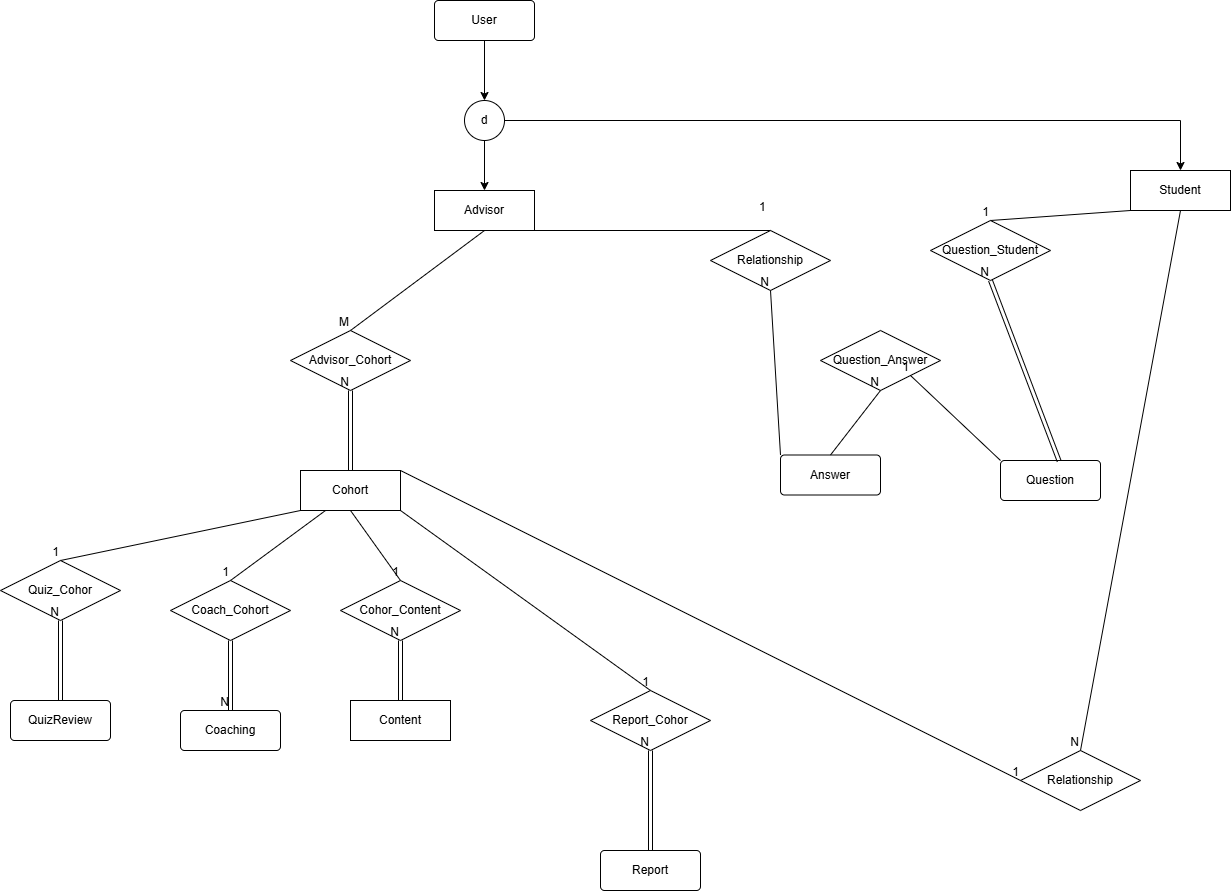

The diagram above was exported from draw.io. Its source (the exported page's mxGraphModel, read from the mxfile embedded in the PNG):
<mxGraphModel dx="2279" dy="652" grid="1" gridSize="10" guides="1" tooltips="1" connect="1" arrows="1" fold="1" page="1" pageScale="1" pageWidth="827" pageHeight="1169" math="0" shadow="0">
  <root>
    <mxCell id="WIyWlLk6GJQsqaUBKTNV-0" />
    <mxCell id="WIyWlLk6GJQsqaUBKTNV-1" parent="WIyWlLk6GJQsqaUBKTNV-0" />
    <mxCell id="2XuRpG4aZ0WIscVqADfh-13" style="edgeStyle=orthogonalEdgeStyle;rounded=0;orthogonalLoop=1;jettySize=auto;html=1;exitX=0.5;exitY=1;exitDx=0;exitDy=0;entryX=0.5;entryY=0;entryDx=0;entryDy=0;" parent="WIyWlLk6GJQsqaUBKTNV-1" source="2XuRpG4aZ0WIscVqADfh-0" target="2XuRpG4aZ0WIscVqADfh-9" edge="1">
      <mxGeometry relative="1" as="geometry" />
    </mxCell>
    <mxCell id="2XuRpG4aZ0WIscVqADfh-0" value="User" style="rounded=1;arcSize=10;whiteSpace=wrap;html=1;align=center;" parent="WIyWlLk6GJQsqaUBKTNV-1" vertex="1">
      <mxGeometry x="344" y="110" width="100" height="40" as="geometry" />
    </mxCell>
    <mxCell id="2XuRpG4aZ0WIscVqADfh-2" value="Question" style="rounded=1;arcSize=10;whiteSpace=wrap;html=1;align=center;" parent="WIyWlLk6GJQsqaUBKTNV-1" vertex="1">
      <mxGeometry x="910" y="570" width="100" height="40" as="geometry" />
    </mxCell>
    <mxCell id="2XuRpG4aZ0WIscVqADfh-3" value="Answer" style="rounded=1;arcSize=10;whiteSpace=wrap;html=1;align=center;" parent="WIyWlLk6GJQsqaUBKTNV-1" vertex="1">
      <mxGeometry x="690" y="564.5" width="100" height="40" as="geometry" />
    </mxCell>
    <mxCell id="2XuRpG4aZ0WIscVqADfh-5" value="Cohort" style="whiteSpace=wrap;html=1;align=center;" parent="WIyWlLk6GJQsqaUBKTNV-1" vertex="1">
      <mxGeometry x="210" y="580" width="100" height="40" as="geometry" />
    </mxCell>
    <mxCell id="2XuRpG4aZ0WIscVqADfh-6" value="Content" style="whiteSpace=wrap;html=1;align=center;" parent="WIyWlLk6GJQsqaUBKTNV-1" vertex="1">
      <mxGeometry x="260" y="810" width="100" height="40" as="geometry" />
    </mxCell>
    <mxCell id="2XuRpG4aZ0WIscVqADfh-7" value="Advisor" style="whiteSpace=wrap;html=1;align=center;" parent="WIyWlLk6GJQsqaUBKTNV-1" vertex="1">
      <mxGeometry x="344" y="300" width="100" height="40" as="geometry" />
    </mxCell>
    <mxCell id="2XuRpG4aZ0WIscVqADfh-8" value="Student" style="whiteSpace=wrap;html=1;align=center;" parent="WIyWlLk6GJQsqaUBKTNV-1" vertex="1">
      <mxGeometry x="1040" y="280" width="100" height="40" as="geometry" />
    </mxCell>
    <mxCell id="2XuRpG4aZ0WIscVqADfh-15" style="edgeStyle=orthogonalEdgeStyle;rounded=0;orthogonalLoop=1;jettySize=auto;html=1;exitX=0.5;exitY=1;exitDx=0;exitDy=0;entryX=0.5;entryY=0;entryDx=0;entryDy=0;" parent="WIyWlLk6GJQsqaUBKTNV-1" source="2XuRpG4aZ0WIscVqADfh-9" target="2XuRpG4aZ0WIscVqADfh-7" edge="1">
      <mxGeometry relative="1" as="geometry" />
    </mxCell>
    <mxCell id="2XuRpG4aZ0WIscVqADfh-16" style="edgeStyle=orthogonalEdgeStyle;rounded=0;orthogonalLoop=1;jettySize=auto;html=1;exitX=1;exitY=0.5;exitDx=0;exitDy=0;entryX=0.5;entryY=0;entryDx=0;entryDy=0;" parent="WIyWlLk6GJQsqaUBKTNV-1" source="2XuRpG4aZ0WIscVqADfh-9" target="2XuRpG4aZ0WIscVqADfh-8" edge="1">
      <mxGeometry relative="1" as="geometry" />
    </mxCell>
    <mxCell id="2XuRpG4aZ0WIscVqADfh-9" value="d" style="ellipse;whiteSpace=wrap;html=1;align=center;" parent="WIyWlLk6GJQsqaUBKTNV-1" vertex="1">
      <mxGeometry x="374" y="210" width="40" height="40" as="geometry" />
    </mxCell>
    <mxCell id="2XuRpG4aZ0WIscVqADfh-18" value="Advisor_Cohort" style="shape=rhombus;perimeter=rhombusPerimeter;whiteSpace=wrap;html=1;align=center;" parent="WIyWlLk6GJQsqaUBKTNV-1" vertex="1">
      <mxGeometry x="200" y="440" width="120" height="60" as="geometry" />
    </mxCell>
    <mxCell id="2XuRpG4aZ0WIscVqADfh-21" value="" style="shape=link;html=1;rounded=0;entryX=0.5;entryY=1;entryDx=0;entryDy=0;exitX=0.5;exitY=0;exitDx=0;exitDy=0;" parent="WIyWlLk6GJQsqaUBKTNV-1" source="2XuRpG4aZ0WIscVqADfh-5" target="2XuRpG4aZ0WIscVqADfh-18" edge="1">
      <mxGeometry relative="1" as="geometry">
        <mxPoint x="330" y="500" as="sourcePoint" />
        <mxPoint x="490" y="500" as="targetPoint" />
      </mxGeometry>
    </mxCell>
    <mxCell id="2XuRpG4aZ0WIscVqADfh-22" value="N" style="resizable=0;html=1;whiteSpace=wrap;align=right;verticalAlign=bottom;" parent="2XuRpG4aZ0WIscVqADfh-21" connectable="0" vertex="1">
      <mxGeometry x="1" relative="1" as="geometry" />
    </mxCell>
    <mxCell id="2XuRpG4aZ0WIscVqADfh-23" value="" style="endArrow=none;html=1;rounded=0;exitX=0.5;exitY=1;exitDx=0;exitDy=0;entryX=0.5;entryY=0;entryDx=0;entryDy=0;" parent="WIyWlLk6GJQsqaUBKTNV-1" source="2XuRpG4aZ0WIscVqADfh-7" target="2XuRpG4aZ0WIscVqADfh-18" edge="1">
      <mxGeometry relative="1" as="geometry">
        <mxPoint x="330" y="500" as="sourcePoint" />
        <mxPoint x="490" y="500" as="targetPoint" />
      </mxGeometry>
    </mxCell>
    <mxCell id="2XuRpG4aZ0WIscVqADfh-24" value="M" style="resizable=0;html=1;whiteSpace=wrap;align=right;verticalAlign=bottom;" parent="2XuRpG4aZ0WIscVqADfh-23" connectable="0" vertex="1">
      <mxGeometry x="1" relative="1" as="geometry" />
    </mxCell>
    <mxCell id="2XuRpG4aZ0WIscVqADfh-25" value="Cohor_Content" style="shape=rhombus;perimeter=rhombusPerimeter;whiteSpace=wrap;html=1;align=center;" parent="WIyWlLk6GJQsqaUBKTNV-1" vertex="1">
      <mxGeometry x="250" y="690" width="120" height="60" as="geometry" />
    </mxCell>
    <mxCell id="2XuRpG4aZ0WIscVqADfh-26" value="" style="endArrow=none;html=1;rounded=0;exitX=0.5;exitY=1;exitDx=0;exitDy=0;entryX=0.5;entryY=0;entryDx=0;entryDy=0;" parent="WIyWlLk6GJQsqaUBKTNV-1" source="2XuRpG4aZ0WIscVqADfh-5" target="2XuRpG4aZ0WIscVqADfh-25" edge="1">
      <mxGeometry relative="1" as="geometry">
        <mxPoint x="390" y="570" as="sourcePoint" />
        <mxPoint x="490" y="500" as="targetPoint" />
      </mxGeometry>
    </mxCell>
    <mxCell id="2XuRpG4aZ0WIscVqADfh-27" value="1" style="resizable=0;html=1;whiteSpace=wrap;align=right;verticalAlign=bottom;" parent="2XuRpG4aZ0WIscVqADfh-26" connectable="0" vertex="1">
      <mxGeometry x="1" relative="1" as="geometry" />
    </mxCell>
    <mxCell id="2XuRpG4aZ0WIscVqADfh-28" value="" style="shape=link;html=1;rounded=0;entryX=0.5;entryY=1;entryDx=0;entryDy=0;exitX=0.5;exitY=0;exitDx=0;exitDy=0;" parent="WIyWlLk6GJQsqaUBKTNV-1" source="2XuRpG4aZ0WIscVqADfh-6" target="2XuRpG4aZ0WIscVqADfh-25" edge="1">
      <mxGeometry relative="1" as="geometry">
        <mxPoint x="330" y="500" as="sourcePoint" />
        <mxPoint x="490" y="500" as="targetPoint" />
      </mxGeometry>
    </mxCell>
    <mxCell id="2XuRpG4aZ0WIscVqADfh-29" value="N" style="resizable=0;html=1;whiteSpace=wrap;align=right;verticalAlign=bottom;" parent="2XuRpG4aZ0WIscVqADfh-28" connectable="0" vertex="1">
      <mxGeometry x="1" relative="1" as="geometry" />
    </mxCell>
    <mxCell id="2XuRpG4aZ0WIscVqADfh-37" value="Question_Student" style="shape=rhombus;perimeter=rhombusPerimeter;whiteSpace=wrap;html=1;align=center;" parent="WIyWlLk6GJQsqaUBKTNV-1" vertex="1">
      <mxGeometry x="840" y="330" width="120" height="60" as="geometry" />
    </mxCell>
    <mxCell id="2XuRpG4aZ0WIscVqADfh-39" value="" style="endArrow=none;html=1;rounded=0;exitX=0;exitY=1;exitDx=0;exitDy=0;entryX=0.5;entryY=0;entryDx=0;entryDy=0;" parent="WIyWlLk6GJQsqaUBKTNV-1" source="2XuRpG4aZ0WIscVqADfh-8" target="2XuRpG4aZ0WIscVqADfh-37" edge="1">
      <mxGeometry relative="1" as="geometry">
        <mxPoint x="330" y="500" as="sourcePoint" />
        <mxPoint x="490" y="500" as="targetPoint" />
      </mxGeometry>
    </mxCell>
    <mxCell id="2XuRpG4aZ0WIscVqADfh-40" value="1" style="resizable=0;html=1;whiteSpace=wrap;align=right;verticalAlign=bottom;" parent="2XuRpG4aZ0WIscVqADfh-39" connectable="0" vertex="1">
      <mxGeometry x="1" relative="1" as="geometry" />
    </mxCell>
    <mxCell id="2XuRpG4aZ0WIscVqADfh-41" value="" style="shape=link;html=1;rounded=0;exitX=0.587;exitY=0.019;exitDx=0;exitDy=0;exitPerimeter=0;entryX=0.5;entryY=1;entryDx=0;entryDy=0;" parent="WIyWlLk6GJQsqaUBKTNV-1" source="2XuRpG4aZ0WIscVqADfh-2" target="2XuRpG4aZ0WIscVqADfh-37" edge="1">
      <mxGeometry relative="1" as="geometry">
        <mxPoint x="330" y="500" as="sourcePoint" />
        <mxPoint x="490" y="500" as="targetPoint" />
      </mxGeometry>
    </mxCell>
    <mxCell id="2XuRpG4aZ0WIscVqADfh-42" value="N" style="resizable=0;html=1;whiteSpace=wrap;align=right;verticalAlign=bottom;" parent="2XuRpG4aZ0WIscVqADfh-41" connectable="0" vertex="1">
      <mxGeometry x="1" relative="1" as="geometry" />
    </mxCell>
    <mxCell id="2XuRpG4aZ0WIscVqADfh-43" value="Question_Answer" style="shape=rhombus;perimeter=rhombusPerimeter;whiteSpace=wrap;html=1;align=center;" parent="WIyWlLk6GJQsqaUBKTNV-1" vertex="1">
      <mxGeometry x="730" y="440" width="120" height="60" as="geometry" />
    </mxCell>
    <mxCell id="2XuRpG4aZ0WIscVqADfh-44" value="" style="endArrow=none;html=1;rounded=0;exitX=0;exitY=0;exitDx=0;exitDy=0;entryX=1;entryY=1;entryDx=0;entryDy=0;" parent="WIyWlLk6GJQsqaUBKTNV-1" source="2XuRpG4aZ0WIscVqADfh-2" target="2XuRpG4aZ0WIscVqADfh-43" edge="1">
      <mxGeometry relative="1" as="geometry">
        <mxPoint x="330" y="500" as="sourcePoint" />
        <mxPoint x="710" y="600" as="targetPoint" />
      </mxGeometry>
    </mxCell>
    <mxCell id="2XuRpG4aZ0WIscVqADfh-45" value="1" style="resizable=0;html=1;whiteSpace=wrap;align=right;verticalAlign=bottom;" parent="2XuRpG4aZ0WIscVqADfh-44" connectable="0" vertex="1">
      <mxGeometry x="1" relative="1" as="geometry" />
    </mxCell>
    <mxCell id="2XuRpG4aZ0WIscVqADfh-46" value="" style="endArrow=none;html=1;rounded=0;exitX=0.5;exitY=0;exitDx=0;exitDy=0;entryX=0.5;entryY=1;entryDx=0;entryDy=0;" parent="WIyWlLk6GJQsqaUBKTNV-1" source="2XuRpG4aZ0WIscVqADfh-3" target="2XuRpG4aZ0WIscVqADfh-43" edge="1">
      <mxGeometry relative="1" as="geometry">
        <mxPoint x="330" y="500" as="sourcePoint" />
        <mxPoint x="490" y="500" as="targetPoint" />
      </mxGeometry>
    </mxCell>
    <mxCell id="2XuRpG4aZ0WIscVqADfh-47" value="N" style="resizable=0;html=1;whiteSpace=wrap;align=right;verticalAlign=bottom;" parent="2XuRpG4aZ0WIscVqADfh-46" connectable="0" vertex="1">
      <mxGeometry x="1" relative="1" as="geometry" />
    </mxCell>
    <mxCell id="2XuRpG4aZ0WIscVqADfh-48" value="Relationship" style="shape=rhombus;perimeter=rhombusPerimeter;whiteSpace=wrap;html=1;align=center;" parent="WIyWlLk6GJQsqaUBKTNV-1" vertex="1">
      <mxGeometry x="620" y="340" width="120" height="60" as="geometry" />
    </mxCell>
    <mxCell id="2XuRpG4aZ0WIscVqADfh-51" value="" style="endArrow=none;html=1;rounded=0;entryX=0.5;entryY=0;entryDx=0;entryDy=0;exitX=1;exitY=1;exitDx=0;exitDy=0;" parent="WIyWlLk6GJQsqaUBKTNV-1" source="2XuRpG4aZ0WIscVqADfh-7" target="2XuRpG4aZ0WIscVqADfh-48" edge="1">
      <mxGeometry relative="1" as="geometry">
        <mxPoint x="330" y="500" as="sourcePoint" />
        <mxPoint x="490" y="500" as="targetPoint" />
      </mxGeometry>
    </mxCell>
    <mxCell id="2XuRpG4aZ0WIscVqADfh-52" value="&amp;nbsp; 1&amp;nbsp; &amp;nbsp;&amp;nbsp;" style="resizable=0;html=1;whiteSpace=wrap;align=right;verticalAlign=bottom;" parent="2XuRpG4aZ0WIscVqADfh-51" connectable="0" vertex="1">
      <mxGeometry x="1" relative="1" as="geometry" />
    </mxCell>
    <mxCell id="2XuRpG4aZ0WIscVqADfh-54" value="" style="endArrow=none;html=1;rounded=0;entryX=0.5;entryY=1;entryDx=0;entryDy=0;exitX=0;exitY=0;exitDx=0;exitDy=0;" parent="WIyWlLk6GJQsqaUBKTNV-1" source="2XuRpG4aZ0WIscVqADfh-3" target="2XuRpG4aZ0WIscVqADfh-48" edge="1">
      <mxGeometry relative="1" as="geometry">
        <mxPoint x="330" y="500" as="sourcePoint" />
        <mxPoint x="490" y="500" as="targetPoint" />
      </mxGeometry>
    </mxCell>
    <mxCell id="2XuRpG4aZ0WIscVqADfh-55" value="N" style="resizable=0;html=1;whiteSpace=wrap;align=right;verticalAlign=bottom;" parent="2XuRpG4aZ0WIscVqADfh-54" connectable="0" vertex="1">
      <mxGeometry x="1" relative="1" as="geometry" />
    </mxCell>
    <mxCell id="2XuRpG4aZ0WIscVqADfh-56" value="Relationship" style="shape=rhombus;perimeter=rhombusPerimeter;whiteSpace=wrap;html=1;align=center;" parent="WIyWlLk6GJQsqaUBKTNV-1" vertex="1">
      <mxGeometry x="930" y="860" width="120" height="60" as="geometry" />
    </mxCell>
    <mxCell id="2XuRpG4aZ0WIscVqADfh-57" value="" style="endArrow=none;html=1;rounded=0;entryX=0;entryY=0.5;entryDx=0;entryDy=0;exitX=1;exitY=0;exitDx=0;exitDy=0;" parent="WIyWlLk6GJQsqaUBKTNV-1" source="2XuRpG4aZ0WIscVqADfh-5" target="2XuRpG4aZ0WIscVqADfh-56" edge="1">
      <mxGeometry relative="1" as="geometry">
        <mxPoint x="330" y="500" as="sourcePoint" />
        <mxPoint x="490" y="500" as="targetPoint" />
      </mxGeometry>
    </mxCell>
    <mxCell id="2XuRpG4aZ0WIscVqADfh-58" value="1" style="resizable=0;html=1;whiteSpace=wrap;align=right;verticalAlign=bottom;" parent="2XuRpG4aZ0WIscVqADfh-57" connectable="0" vertex="1">
      <mxGeometry x="1" relative="1" as="geometry" />
    </mxCell>
    <mxCell id="2XuRpG4aZ0WIscVqADfh-59" value="" style="endArrow=none;html=1;rounded=0;entryX=0.5;entryY=0;entryDx=0;entryDy=0;exitX=0.5;exitY=1;exitDx=0;exitDy=0;" parent="WIyWlLk6GJQsqaUBKTNV-1" source="2XuRpG4aZ0WIscVqADfh-8" target="2XuRpG4aZ0WIscVqADfh-56" edge="1">
      <mxGeometry relative="1" as="geometry">
        <mxPoint x="400" y="380" as="sourcePoint" />
        <mxPoint x="560" y="380" as="targetPoint" />
      </mxGeometry>
    </mxCell>
    <mxCell id="2XuRpG4aZ0WIscVqADfh-60" value="N" style="resizable=0;html=1;whiteSpace=wrap;align=right;verticalAlign=bottom;" parent="2XuRpG4aZ0WIscVqADfh-59" connectable="0" vertex="1">
      <mxGeometry x="1" relative="1" as="geometry" />
    </mxCell>
    <mxCell id="2XuRpG4aZ0WIscVqADfh-61" value="Report" style="rounded=1;arcSize=10;whiteSpace=wrap;html=1;align=center;" parent="WIyWlLk6GJQsqaUBKTNV-1" vertex="1">
      <mxGeometry x="510" y="960" width="100" height="40" as="geometry" />
    </mxCell>
    <mxCell id="2XuRpG4aZ0WIscVqADfh-64" value="Report_Cohor" style="shape=rhombus;perimeter=rhombusPerimeter;whiteSpace=wrap;html=1;align=center;" parent="WIyWlLk6GJQsqaUBKTNV-1" vertex="1">
      <mxGeometry x="500" y="800" width="120" height="60" as="geometry" />
    </mxCell>
    <mxCell id="2XuRpG4aZ0WIscVqADfh-65" value="" style="endArrow=none;html=1;rounded=0;exitX=1;exitY=1;exitDx=0;exitDy=0;entryX=0.5;entryY=0;entryDx=0;entryDy=0;" parent="WIyWlLk6GJQsqaUBKTNV-1" source="2XuRpG4aZ0WIscVqADfh-5" target="2XuRpG4aZ0WIscVqADfh-64" edge="1">
      <mxGeometry relative="1" as="geometry">
        <mxPoint x="590" y="750" as="sourcePoint" />
        <mxPoint x="750" y="750" as="targetPoint" />
      </mxGeometry>
    </mxCell>
    <mxCell id="2XuRpG4aZ0WIscVqADfh-66" value="1" style="resizable=0;html=1;whiteSpace=wrap;align=right;verticalAlign=bottom;" parent="2XuRpG4aZ0WIscVqADfh-65" connectable="0" vertex="1">
      <mxGeometry x="1" relative="1" as="geometry" />
    </mxCell>
    <mxCell id="2XuRpG4aZ0WIscVqADfh-69" value="" style="shape=link;html=1;rounded=0;entryX=0.5;entryY=1;entryDx=0;entryDy=0;exitX=0.5;exitY=0;exitDx=0;exitDy=0;" parent="WIyWlLk6GJQsqaUBKTNV-1" source="2XuRpG4aZ0WIscVqADfh-61" target="2XuRpG4aZ0WIscVqADfh-64" edge="1">
      <mxGeometry relative="1" as="geometry">
        <mxPoint x="590" y="750" as="sourcePoint" />
        <mxPoint x="750" y="750" as="targetPoint" />
      </mxGeometry>
    </mxCell>
    <mxCell id="2XuRpG4aZ0WIscVqADfh-70" value="N" style="resizable=0;html=1;whiteSpace=wrap;align=right;verticalAlign=bottom;" parent="2XuRpG4aZ0WIscVqADfh-69" connectable="0" vertex="1">
      <mxGeometry x="1" relative="1" as="geometry" />
    </mxCell>
    <mxCell id="2XuRpG4aZ0WIscVqADfh-72" value="QuizReview" style="rounded=1;arcSize=10;whiteSpace=wrap;html=1;align=center;" parent="WIyWlLk6GJQsqaUBKTNV-1" vertex="1">
      <mxGeometry x="-80" y="810" width="100" height="40" as="geometry" />
    </mxCell>
    <mxCell id="2XuRpG4aZ0WIscVqADfh-73" value="Quiz_Cohor" style="shape=rhombus;perimeter=rhombusPerimeter;whiteSpace=wrap;html=1;align=center;" parent="WIyWlLk6GJQsqaUBKTNV-1" vertex="1">
      <mxGeometry x="-90" y="670" width="120" height="60" as="geometry" />
    </mxCell>
    <mxCell id="2XuRpG4aZ0WIscVqADfh-74" value="" style="endArrow=none;html=1;rounded=0;exitX=0;exitY=1;exitDx=0;exitDy=0;entryX=0.5;entryY=0;entryDx=0;entryDy=0;" parent="WIyWlLk6GJQsqaUBKTNV-1" source="2XuRpG4aZ0WIscVqADfh-5" target="2XuRpG4aZ0WIscVqADfh-73" edge="1">
      <mxGeometry relative="1" as="geometry">
        <mxPoint x="590" y="750" as="sourcePoint" />
        <mxPoint x="750" y="750" as="targetPoint" />
      </mxGeometry>
    </mxCell>
    <mxCell id="2XuRpG4aZ0WIscVqADfh-75" value="1" style="resizable=0;html=1;whiteSpace=wrap;align=right;verticalAlign=bottom;" parent="2XuRpG4aZ0WIscVqADfh-74" connectable="0" vertex="1">
      <mxGeometry x="1" relative="1" as="geometry" />
    </mxCell>
    <mxCell id="2XuRpG4aZ0WIscVqADfh-76" value="" style="shape=link;html=1;rounded=0;entryX=0.5;entryY=1;entryDx=0;entryDy=0;exitX=0.5;exitY=0;exitDx=0;exitDy=0;" parent="WIyWlLk6GJQsqaUBKTNV-1" source="2XuRpG4aZ0WIscVqADfh-72" target="2XuRpG4aZ0WIscVqADfh-73" edge="1">
      <mxGeometry relative="1" as="geometry">
        <mxPoint x="590" y="750" as="sourcePoint" />
        <mxPoint x="750" y="750" as="targetPoint" />
      </mxGeometry>
    </mxCell>
    <mxCell id="2XuRpG4aZ0WIscVqADfh-77" value="N" style="resizable=0;html=1;whiteSpace=wrap;align=right;verticalAlign=bottom;" parent="2XuRpG4aZ0WIscVqADfh-76" connectable="0" vertex="1">
      <mxGeometry x="1" relative="1" as="geometry" />
    </mxCell>
    <mxCell id="2XuRpG4aZ0WIscVqADfh-78" value="Coaching" style="rounded=1;arcSize=10;whiteSpace=wrap;html=1;align=center;" parent="WIyWlLk6GJQsqaUBKTNV-1" vertex="1">
      <mxGeometry x="90" y="820" width="100" height="40" as="geometry" />
    </mxCell>
    <mxCell id="2XuRpG4aZ0WIscVqADfh-80" value="Coach_Cohort" style="shape=rhombus;perimeter=rhombusPerimeter;whiteSpace=wrap;html=1;align=center;" parent="WIyWlLk6GJQsqaUBKTNV-1" vertex="1">
      <mxGeometry x="80" y="690" width="120" height="60" as="geometry" />
    </mxCell>
    <mxCell id="2XuRpG4aZ0WIscVqADfh-81" value="" style="endArrow=none;html=1;rounded=0;entryX=0.5;entryY=0;entryDx=0;entryDy=0;exitX=0.25;exitY=1;exitDx=0;exitDy=0;" parent="WIyWlLk6GJQsqaUBKTNV-1" source="2XuRpG4aZ0WIscVqADfh-5" target="2XuRpG4aZ0WIscVqADfh-80" edge="1">
      <mxGeometry relative="1" as="geometry">
        <mxPoint x="590" y="830" as="sourcePoint" />
        <mxPoint x="750" y="830" as="targetPoint" />
      </mxGeometry>
    </mxCell>
    <mxCell id="2XuRpG4aZ0WIscVqADfh-82" value="1" style="resizable=0;html=1;whiteSpace=wrap;align=right;verticalAlign=bottom;" parent="2XuRpG4aZ0WIscVqADfh-81" connectable="0" vertex="1">
      <mxGeometry x="1" relative="1" as="geometry" />
    </mxCell>
    <mxCell id="2XuRpG4aZ0WIscVqADfh-83" value="" style="shape=link;html=1;rounded=0;exitX=0.5;exitY=1;exitDx=0;exitDy=0;entryX=0.5;entryY=0;entryDx=0;entryDy=0;" parent="WIyWlLk6GJQsqaUBKTNV-1" source="2XuRpG4aZ0WIscVqADfh-80" target="2XuRpG4aZ0WIscVqADfh-78" edge="1">
      <mxGeometry relative="1" as="geometry">
        <mxPoint x="590" y="830" as="sourcePoint" />
        <mxPoint x="260" y="780" as="targetPoint" />
      </mxGeometry>
    </mxCell>
    <mxCell id="2XuRpG4aZ0WIscVqADfh-84" value="N" style="resizable=0;html=1;whiteSpace=wrap;align=right;verticalAlign=bottom;" parent="2XuRpG4aZ0WIscVqADfh-83" connectable="0" vertex="1">
      <mxGeometry x="1" relative="1" as="geometry" />
    </mxCell>
  </root>
</mxGraphModel>